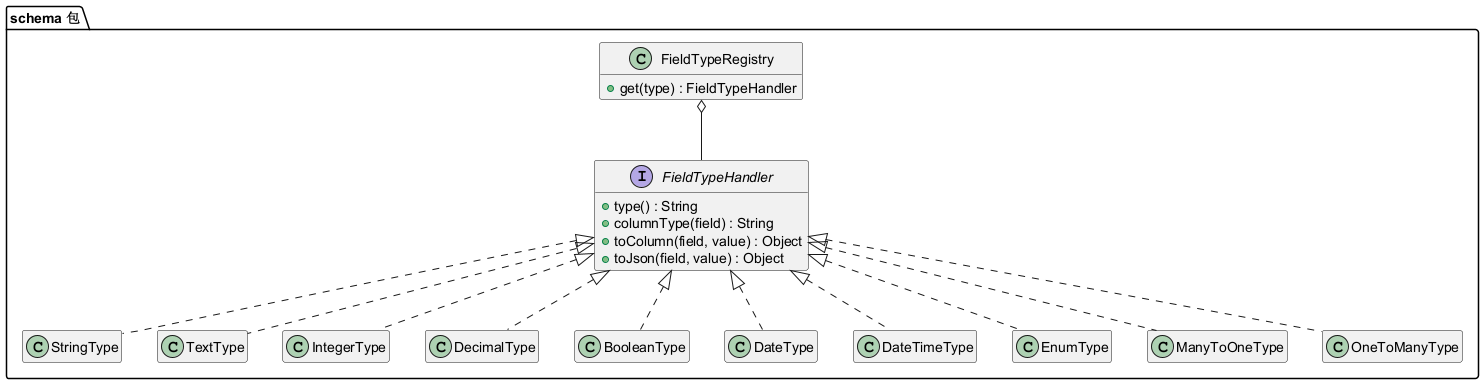

The diagram above was rendered by PlantUML. Its source (embedded in the PNG):
@startuml
skinparam shadowing false
hide empty members

package "schema 包" {
  interface FieldTypeHandler {
    +type() : String
    +columnType(field) : String
    +toColumn(field, value) : Object
    +toJson(field, value) : Object
  }
  class FieldTypeRegistry {
    +get(type) : FieldTypeHandler
  }
  class StringType
  class TextType
  class IntegerType
  class DecimalType
  class BooleanType
  class DateType
  class DateTimeType
  class EnumType
  class ManyToOneType
  class OneToManyType
}

FieldTypeRegistry o-- FieldTypeHandler
FieldTypeHandler <|.. StringType
FieldTypeHandler <|.. TextType
FieldTypeHandler <|.. IntegerType
FieldTypeHandler <|.. DecimalType
FieldTypeHandler <|.. BooleanType
FieldTypeHandler <|.. DateType
FieldTypeHandler <|.. DateTimeType
FieldTypeHandler <|.. EnumType
FieldTypeHandler <|.. ManyToOneType
FieldTypeHandler <|.. OneToManyType
@enduml